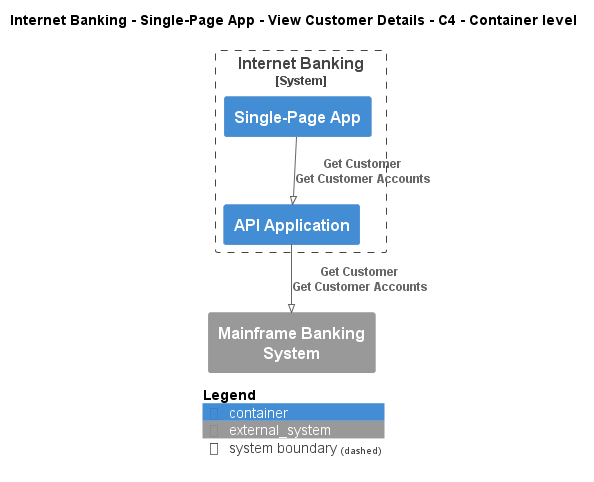

The diagram above was rendered by PlantUML. Its source (embedded in the PNG):
@startuml
!pragma layout smetana
!include ..\..\..\..\..\..\.c4s\C4_Container.puml

AddElementTag("state:new", $bgColor=green, $fontColor=#ffffff, $borderColor=green, $shadowing="False")
AddElementTag("state:changed", $bgColor=orange, $fontColor=#ffffff, $borderColor=orange, $shadowing="False")
AddElementTag("state:removed", $bgColor=red, $fontColor=#ffffff, $borderColor=red, $shadowing="False")

AddRelTag("state:new", $textColor=green, $lineColor=green)
AddRelTag("state:changed", $textColor=orange, $lineColor=orange)
AddRelTag("state:removed", $textColor=red, $lineColor=red)

SHOW_PERSON_PORTRAIT()
LAYOUT_TOP_DOWN()

skinparam linetype polyline

title Internet Banking - Single-Page App - View Customer Details - C4 - Container level


System_Boundary(BigBankPlc.SoftwareSystems.InternetBanking, "Internet Banking") {
    Container(BigBankPlc.SoftwareSystems.InternetBanking.Containers.SinglePageApp, "Single-Page App", "", "")
    Container(BigBankPlc.SoftwareSystems.InternetBanking.Containers.APIApplication, "API Application", "", "")
}
System_Ext(BigBankPlc.SoftwareSystems.MainframeBankingSystem, "Mainframe Banking System", "")

Rel(BigBankPlc.SoftwareSystems.InternetBanking.Containers.SinglePageApp, BigBankPlc.SoftwareSystems.InternetBanking.Containers.APIApplication, "Get Customer\nGet Customer Accounts")
Rel(BigBankPlc.SoftwareSystems.InternetBanking.Containers.APIApplication, BigBankPlc.SoftwareSystems.MainframeBankingSystem, "Get Customer\nGet Customer Accounts")


SHOW_LEGEND()
@enduml